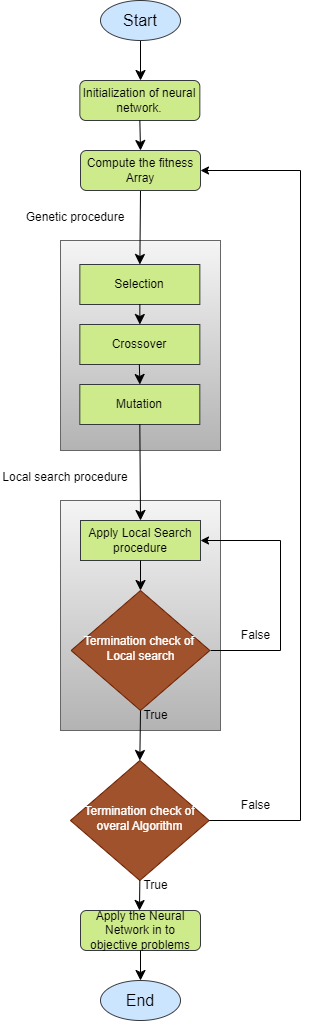

The diagram above was exported from draw.io. Its source (the exported page's mxGraphModel, read from the mxfile embedded in the PNG):
<mxGraphModel dx="1562" dy="844" grid="1" gridSize="10" guides="1" tooltips="1" connect="1" arrows="1" fold="1" page="1" pageScale="1" pageWidth="827" pageHeight="1169" background="#ffffff" math="0" shadow="0">
  <root>
    <mxCell id="WIyWlLk6GJQsqaUBKTNV-0" />
    <mxCell id="WIyWlLk6GJQsqaUBKTNV-1" parent="WIyWlLk6GJQsqaUBKTNV-0" />
    <mxCell id="B_fKsjarXHO6-x3D1qYk-27" value="" style="rounded=0;whiteSpace=wrap;html=1;fillColor=#f5f5f5;gradientColor=#b3b3b3;strokeColor=#666666;" parent="WIyWlLk6GJQsqaUBKTNV-1" vertex="1">
      <mxGeometry x="320" y="500" width="160" height="230" as="geometry" />
    </mxCell>
    <mxCell id="NcTYMeN72iCuKaSHaoMZ-102" value="" style="rounded=0;whiteSpace=wrap;html=1;fillColor=#f5f5f5;gradientColor=#b3b3b3;strokeColor=#666666;" parent="WIyWlLk6GJQsqaUBKTNV-1" vertex="1">
      <mxGeometry x="320" y="240" width="160" height="210" as="geometry" />
    </mxCell>
    <mxCell id="WIyWlLk6GJQsqaUBKTNV-3" value="Initialization of neural network." style="rounded=1;whiteSpace=wrap;html=1;fontSize=12;glass=0;strokeWidth=1;shadow=0;fillColor=#cdeb8b;strokeColor=#36393d;" parent="WIyWlLk6GJQsqaUBKTNV-1" vertex="1">
      <mxGeometry x="339.35" y="80" width="120" height="40" as="geometry" />
    </mxCell>
    <mxCell id="WIyWlLk6GJQsqaUBKTNV-6" value="Termination check&amp;nbsp;&lt;span style=&quot;background-color: initial;&quot;&gt;of&amp;nbsp;&lt;/span&gt;&lt;div&gt;&lt;div&gt;Local search&lt;/div&gt;&lt;/div&gt;" style="rhombus;whiteSpace=wrap;html=1;shadow=0;fontFamily=Helvetica;fontSize=12;align=center;strokeWidth=1;spacing=6;spacingTop=-4;fillColor=#a0522d;strokeColor=#6D1F00;fontColor=#ffffff;" parent="WIyWlLk6GJQsqaUBKTNV-1" vertex="1">
      <mxGeometry x="330.62" y="590" width="138.75" height="120" as="geometry" />
    </mxCell>
    <mxCell id="NcTYMeN72iCuKaSHaoMZ-55" value="Apply Local Search procedure" style="rounded=0;whiteSpace=wrap;html=1;fillColor=#cdeb8b;strokeColor=#36393d;" parent="WIyWlLk6GJQsqaUBKTNV-1" vertex="1">
      <mxGeometry x="340" y="520" width="120" height="40" as="geometry" />
    </mxCell>
    <mxCell id="LNMfOXArH6_2QUAvI-wX-1" value="" style="edgeStyle=none;curved=1;rounded=0;orthogonalLoop=1;jettySize=auto;html=1;fontSize=12;startSize=8;endSize=8;" parent="WIyWlLk6GJQsqaUBKTNV-1" target="WIyWlLk6GJQsqaUBKTNV-3" edge="1">
      <mxGeometry relative="1" as="geometry">
        <mxPoint x="399.98" y="80" as="sourcePoint" />
      </mxGeometry>
    </mxCell>
    <mxCell id="4f-vQifTx4H_V2ccA1uz-5" value="" style="edgeStyle=none;curved=1;rounded=0;orthogonalLoop=1;jettySize=auto;html=1;fontSize=12;startSize=8;endSize=8;exitX=0.5;exitY=1;exitDx=0;exitDy=0;" parent="WIyWlLk6GJQsqaUBKTNV-1" source="B_fKsjarXHO6-x3D1qYk-10" edge="1">
      <mxGeometry relative="1" as="geometry">
        <mxPoint x="400" y="80" as="sourcePoint" />
        <mxPoint x="400" y="80" as="targetPoint" />
      </mxGeometry>
    </mxCell>
    <mxCell id="B_fKsjarXHO6-x3D1qYk-5" value="True" style="text;html=1;align=center;verticalAlign=middle;resizable=0;points=[];autosize=1;strokeColor=none;fillColor=none;" parent="WIyWlLk6GJQsqaUBKTNV-1" vertex="1">
      <mxGeometry x="390" y="700" width="50" height="30" as="geometry" />
    </mxCell>
    <mxCell id="B_fKsjarXHO6-x3D1qYk-6" value="False" style="text;html=1;align=center;verticalAlign=middle;resizable=0;points=[];autosize=1;strokeColor=none;fillColor=none;" parent="WIyWlLk6GJQsqaUBKTNV-1" vertex="1">
      <mxGeometry x="490" y="620" width="50" height="30" as="geometry" />
    </mxCell>
    <mxCell id="B_fKsjarXHO6-x3D1qYk-8" value="Selection" style="rounded=0;whiteSpace=wrap;html=1;fillColor=#cdeb8b;strokeColor=#36393d;" parent="WIyWlLk6GJQsqaUBKTNV-1" vertex="1">
      <mxGeometry x="339.34999999999997" y="264" width="120" height="40" as="geometry" />
    </mxCell>
    <mxCell id="B_fKsjarXHO6-x3D1qYk-9" value="Crossover" style="rounded=0;whiteSpace=wrap;html=1;fillColor=#cdeb8b;strokeColor=#36393d;" parent="WIyWlLk6GJQsqaUBKTNV-1" vertex="1">
      <mxGeometry x="339.34999999999997" y="324" width="120" height="40" as="geometry" />
    </mxCell>
    <mxCell id="B_fKsjarXHO6-x3D1qYk-10" value="Start" style="ellipse;whiteSpace=wrap;html=1;fontSize=16;fillColor=#cce5ff;strokeColor=#36393d;" parent="WIyWlLk6GJQsqaUBKTNV-1" vertex="1">
      <mxGeometry x="360" width="80" height="40" as="geometry" />
    </mxCell>
    <mxCell id="B_fKsjarXHO6-x3D1qYk-11" value="End" style="ellipse;whiteSpace=wrap;html=1;fontSize=16;fillColor=#cce5ff;strokeColor=#36393d;" parent="WIyWlLk6GJQsqaUBKTNV-1" vertex="1">
      <mxGeometry x="360" y="980" width="80" height="40" as="geometry" />
    </mxCell>
    <mxCell id="B_fKsjarXHO6-x3D1qYk-12" value="Mutation" style="rounded=0;whiteSpace=wrap;html=1;fillColor=#cdeb8b;strokeColor=#36393d;" parent="WIyWlLk6GJQsqaUBKTNV-1" vertex="1">
      <mxGeometry x="339.33" y="384" width="120" height="40" as="geometry" />
    </mxCell>
    <mxCell id="B_fKsjarXHO6-x3D1qYk-13" value="" style="edgeStyle=none;curved=1;rounded=0;orthogonalLoop=1;jettySize=auto;html=1;fontSize=12;startSize=8;endSize=8;exitX=0.5;exitY=1;exitDx=0;exitDy=0;entryX=0.5;entryY=0;entryDx=0;entryDy=0;" parent="WIyWlLk6GJQsqaUBKTNV-1" source="WIyWlLk6GJQsqaUBKTNV-3" edge="1">
      <mxGeometry relative="1" as="geometry">
        <mxPoint x="398.83" y="190" as="sourcePoint" />
        <mxPoint x="400" y="150" as="targetPoint" />
      </mxGeometry>
    </mxCell>
    <mxCell id="B_fKsjarXHO6-x3D1qYk-14" value="" style="edgeStyle=none;curved=1;rounded=0;orthogonalLoop=1;jettySize=auto;html=1;fontSize=12;startSize=8;endSize=8;exitX=0.5;exitY=1;exitDx=0;exitDy=0;entryX=0.5;entryY=0;entryDx=0;entryDy=0;" parent="WIyWlLk6GJQsqaUBKTNV-1" source="QUhudPp6ZttZ-FstU8G2-0" target="B_fKsjarXHO6-x3D1qYk-8" edge="1">
      <mxGeometry relative="1" as="geometry">
        <mxPoint x="400" y="220" as="sourcePoint" />
        <mxPoint x="500" y="280" as="targetPoint" />
      </mxGeometry>
    </mxCell>
    <mxCell id="B_fKsjarXHO6-x3D1qYk-15" value="" style="edgeStyle=none;curved=1;rounded=0;orthogonalLoop=1;jettySize=auto;html=1;fontSize=12;startSize=8;endSize=8;exitX=0.5;exitY=1;exitDx=0;exitDy=0;" parent="WIyWlLk6GJQsqaUBKTNV-1" source="B_fKsjarXHO6-x3D1qYk-8" edge="1">
      <mxGeometry relative="1" as="geometry">
        <mxPoint x="398.84999999999997" y="344" as="sourcePoint" />
        <mxPoint x="399.34999999999997" y="324" as="targetPoint" />
      </mxGeometry>
    </mxCell>
    <mxCell id="B_fKsjarXHO6-x3D1qYk-16" value="" style="edgeStyle=none;curved=1;rounded=0;orthogonalLoop=1;jettySize=auto;html=1;fontSize=12;startSize=8;endSize=8;" parent="WIyWlLk6GJQsqaUBKTNV-1" edge="1">
      <mxGeometry relative="1" as="geometry">
        <mxPoint x="398.84999999999997" y="364" as="sourcePoint" />
        <mxPoint x="399.34999999999997" y="384" as="targetPoint" />
      </mxGeometry>
    </mxCell>
    <mxCell id="B_fKsjarXHO6-x3D1qYk-23" value="" style="edgeStyle=none;curved=1;rounded=0;orthogonalLoop=1;jettySize=auto;html=1;fontSize=12;startSize=8;endSize=8;exitX=0.5;exitY=1;exitDx=0;exitDy=0;" parent="WIyWlLk6GJQsqaUBKTNV-1" source="B_fKsjarXHO6-x3D1qYk-12" edge="1">
      <mxGeometry relative="1" as="geometry">
        <mxPoint x="390" y="464" as="sourcePoint" />
        <mxPoint x="400" y="520" as="targetPoint" />
      </mxGeometry>
    </mxCell>
    <mxCell id="B_fKsjarXHO6-x3D1qYk-28" value="" style="edgeStyle=none;curved=1;rounded=0;orthogonalLoop=1;jettySize=auto;html=1;fontSize=12;startSize=8;endSize=8;exitX=0.5;exitY=1;exitDx=0;exitDy=0;" parent="WIyWlLk6GJQsqaUBKTNV-1" source="NcTYMeN72iCuKaSHaoMZ-55" edge="1">
      <mxGeometry relative="1" as="geometry">
        <mxPoint x="409" y="464" as="sourcePoint" />
        <mxPoint x="400" y="590" as="targetPoint" />
      </mxGeometry>
    </mxCell>
    <mxCell id="B_fKsjarXHO6-x3D1qYk-29" value="" style="edgeStyle=none;curved=1;rounded=0;orthogonalLoop=1;jettySize=auto;html=1;fontSize=12;startSize=8;endSize=8;exitX=0.5;exitY=1;exitDx=0;exitDy=0;entryX=0.5;entryY=0;entryDx=0;entryDy=0;" parent="WIyWlLk6GJQsqaUBKTNV-1" source="WIyWlLk6GJQsqaUBKTNV-6" target="B_fKsjarXHO6-x3D1qYk-34" edge="1">
      <mxGeometry relative="1" as="geometry">
        <mxPoint x="480" y="750" as="sourcePoint" />
        <mxPoint x="399" y="740" as="targetPoint" />
      </mxGeometry>
    </mxCell>
    <mxCell id="B_fKsjarXHO6-x3D1qYk-34" value="Termination check of overal Algorithm" style="rhombus;whiteSpace=wrap;html=1;shadow=0;fontFamily=Helvetica;fontSize=12;align=center;strokeWidth=1;spacing=6;spacingTop=-4;fillColor=#a0522d;strokeColor=#6D1F00;fontColor=#ffffff;" parent="WIyWlLk6GJQsqaUBKTNV-1" vertex="1">
      <mxGeometry x="329.95" y="760" width="138.75" height="120" as="geometry" />
    </mxCell>
    <mxCell id="B_fKsjarXHO6-x3D1qYk-36" value="" style="edgeStyle=none;curved=1;rounded=0;orthogonalLoop=1;jettySize=auto;html=1;fontSize=12;startSize=8;endSize=8;exitX=0.5;exitY=1;exitDx=0;exitDy=0;" parent="WIyWlLk6GJQsqaUBKTNV-1" source="B_fKsjarXHO6-x3D1qYk-34" edge="1">
      <mxGeometry relative="1" as="geometry">
        <mxPoint x="409" y="750" as="sourcePoint" />
        <mxPoint x="399" y="910" as="targetPoint" />
      </mxGeometry>
    </mxCell>
    <mxCell id="B_fKsjarXHO6-x3D1qYk-38" value="True" style="text;html=1;align=center;verticalAlign=middle;resizable=0;points=[];autosize=1;strokeColor=none;fillColor=none;" parent="WIyWlLk6GJQsqaUBKTNV-1" vertex="1">
      <mxGeometry x="390" y="870" width="50" height="30" as="geometry" />
    </mxCell>
    <mxCell id="B_fKsjarXHO6-x3D1qYk-39" value="False" style="text;html=1;align=center;verticalAlign=middle;resizable=0;points=[];autosize=1;strokeColor=none;fillColor=none;" parent="WIyWlLk6GJQsqaUBKTNV-1" vertex="1">
      <mxGeometry x="490" y="790" width="50" height="30" as="geometry" />
    </mxCell>
    <mxCell id="B_fKsjarXHO6-x3D1qYk-43" value="" style="endArrow=classic;html=1;rounded=0;entryX=1;entryY=0.5;entryDx=0;entryDy=0;exitX=1;exitY=0.5;exitDx=0;exitDy=0;" parent="WIyWlLk6GJQsqaUBKTNV-1" source="B_fKsjarXHO6-x3D1qYk-34" target="QUhudPp6ZttZ-FstU8G2-0" edge="1">
      <mxGeometry width="50" height="50" relative="1" as="geometry">
        <mxPoint x="470" y="800" as="sourcePoint" />
        <mxPoint x="460" y="185" as="targetPoint" />
        <Array as="points">
          <mxPoint x="560" y="820" />
          <mxPoint x="560" y="170" />
        </Array>
      </mxGeometry>
    </mxCell>
    <mxCell id="B_fKsjarXHO6-x3D1qYk-44" value="" style="endArrow=classic;html=1;rounded=0;entryX=1;entryY=0.5;entryDx=0;entryDy=0;" parent="WIyWlLk6GJQsqaUBKTNV-1" target="NcTYMeN72iCuKaSHaoMZ-55" edge="1">
      <mxGeometry width="50" height="50" relative="1" as="geometry">
        <mxPoint x="470" y="650" as="sourcePoint" />
        <mxPoint x="490" y="560" as="targetPoint" />
        <Array as="points">
          <mxPoint x="540" y="650" />
          <mxPoint x="540" y="540" />
        </Array>
      </mxGeometry>
    </mxCell>
    <mxCell id="tC4F3xwKXN-hxGXEdi50-1" value="&lt;font style=&quot;font-size: 12px;&quot;&gt;Genetic procedure&lt;/font&gt;" style="text;html=1;align=center;verticalAlign=middle;whiteSpace=wrap;rounded=0;fontSize=16;" parent="WIyWlLk6GJQsqaUBKTNV-1" vertex="1">
      <mxGeometry x="280" y="200" width="110" height="30" as="geometry" />
    </mxCell>
    <mxCell id="QUhudPp6ZttZ-FstU8G2-0" value="Compute the fitness Array" style="rounded=1;whiteSpace=wrap;html=1;fontSize=12;glass=0;strokeWidth=1;shadow=0;fillColor=#cdeb8b;strokeColor=#36393d;" parent="WIyWlLk6GJQsqaUBKTNV-1" vertex="1">
      <mxGeometry x="340" y="150" width="120" height="40" as="geometry" />
    </mxCell>
    <mxCell id="QUhudPp6ZttZ-FstU8G2-1" value="&lt;font style=&quot;font-size: 12px;&quot;&gt;Local search procedure&lt;/font&gt;" style="text;html=1;align=center;verticalAlign=middle;whiteSpace=wrap;rounded=0;fontSize=16;" parent="WIyWlLk6GJQsqaUBKTNV-1" vertex="1">
      <mxGeometry x="260" y="460" width="130" height="30" as="geometry" />
    </mxCell>
    <mxCell id="QUhudPp6ZttZ-FstU8G2-2" value="Apply the Neural Network in to objective problems" style="rounded=1;whiteSpace=wrap;html=1;fontSize=12;glass=0;strokeWidth=1;shadow=0;fillColor=#cdeb8b;strokeColor=#36393d;" parent="WIyWlLk6GJQsqaUBKTNV-1" vertex="1">
      <mxGeometry x="340" y="910" width="120" height="40" as="geometry" />
    </mxCell>
    <mxCell id="QUhudPp6ZttZ-FstU8G2-5" value="" style="edgeStyle=none;curved=1;rounded=0;orthogonalLoop=1;jettySize=auto;html=1;fontSize=12;startSize=8;endSize=8;exitX=0.5;exitY=1;exitDx=0;exitDy=0;" parent="WIyWlLk6GJQsqaUBKTNV-1" source="QUhudPp6ZttZ-FstU8G2-2" target="B_fKsjarXHO6-x3D1qYk-11" edge="1">
      <mxGeometry relative="1" as="geometry">
        <mxPoint x="650" y="850" as="sourcePoint" />
        <mxPoint x="660" y="1040" as="targetPoint" />
      </mxGeometry>
    </mxCell>
  </root>
</mxGraphModel>